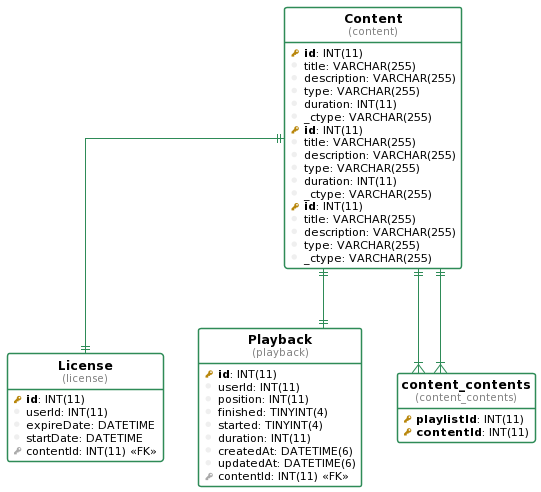

The diagram above was rendered by PlantUML. Its source (embedded in the PNG):
@startuml
!define table(ename, dbname) entity "<b>ename</b>\n<font size=10 color=gray>(dbname)</font>"

!define pkey(x) {field} <b><color:DarkGoldenRod><&key></color> x</b>
!define fkey(x) {field} <color:#AAAAAA><&key></color> x
!define column(x) {field} <color:#EFEFEF><&media-record></color> x

hide stereotypes
hide methods
hide circle

top to bottom direction

skinparam roundcorner 5
skinparam linetype ortho
skinparam shadowing false
skinparam handwritten false

skinparam class {
    BackgroundColor white
    ArrowColor seagreen
    BorderColor seagreen
}


table( License, license ) as license {
  pkey( id ): INT(11) 
  column( userId ): INT(11) 
  column( expireDate ): DATETIME 
  column( startDate ): DATETIME 
  fkey( contentId ): INT(11) <<FK>>
}

table( Playback, playback ) as playback {
  pkey( id ): INT(11) 
  column( userId ): INT(11) 
  column( position ): INT(11) 
  column( finished ): TINYINT(4) 
  column( started ): TINYINT(4) 
  column( duration ): INT(11) 
  column( createdAt ): DATETIME(6) 
  column( updatedAt ): DATETIME(6) 
  fkey( contentId ): INT(11) <<FK>>
}

table( Content, content ) as content {
  pkey( id ): INT(11) 
  column( title ): VARCHAR(255) 
  column( description ): VARCHAR(255) 
  column( type ): VARCHAR(255) 
  column( duration ): INT(11) 
  column( _ctype ): VARCHAR(255) 
}

table( Movie, content ) as content {
  pkey( id ): INT(11) 
  column( title ): VARCHAR(255) 
  column( description ): VARCHAR(255) 
  column( type ): VARCHAR(255) 
  column( duration ): INT(11) 
  column( _ctype ): VARCHAR(255) 
}

table( Playlist, content ) as content {
  pkey( id ): INT(11) 
  column( title ): VARCHAR(255) 
  column( description ): VARCHAR(255) 
  column( type ): VARCHAR(255) 
  column( _ctype ): VARCHAR(255) 
}

table( content_contents, content_contents ) as content_contents {
  pkey( playlistId ): INT(11) 
  pkey( contentId ): INT(11) 
}

"content" ||--|| "license"
"content" ||--|| "playback"
"content" ||--|{ "content_contents"
"content" ||--|{ "content_contents"
@enduml